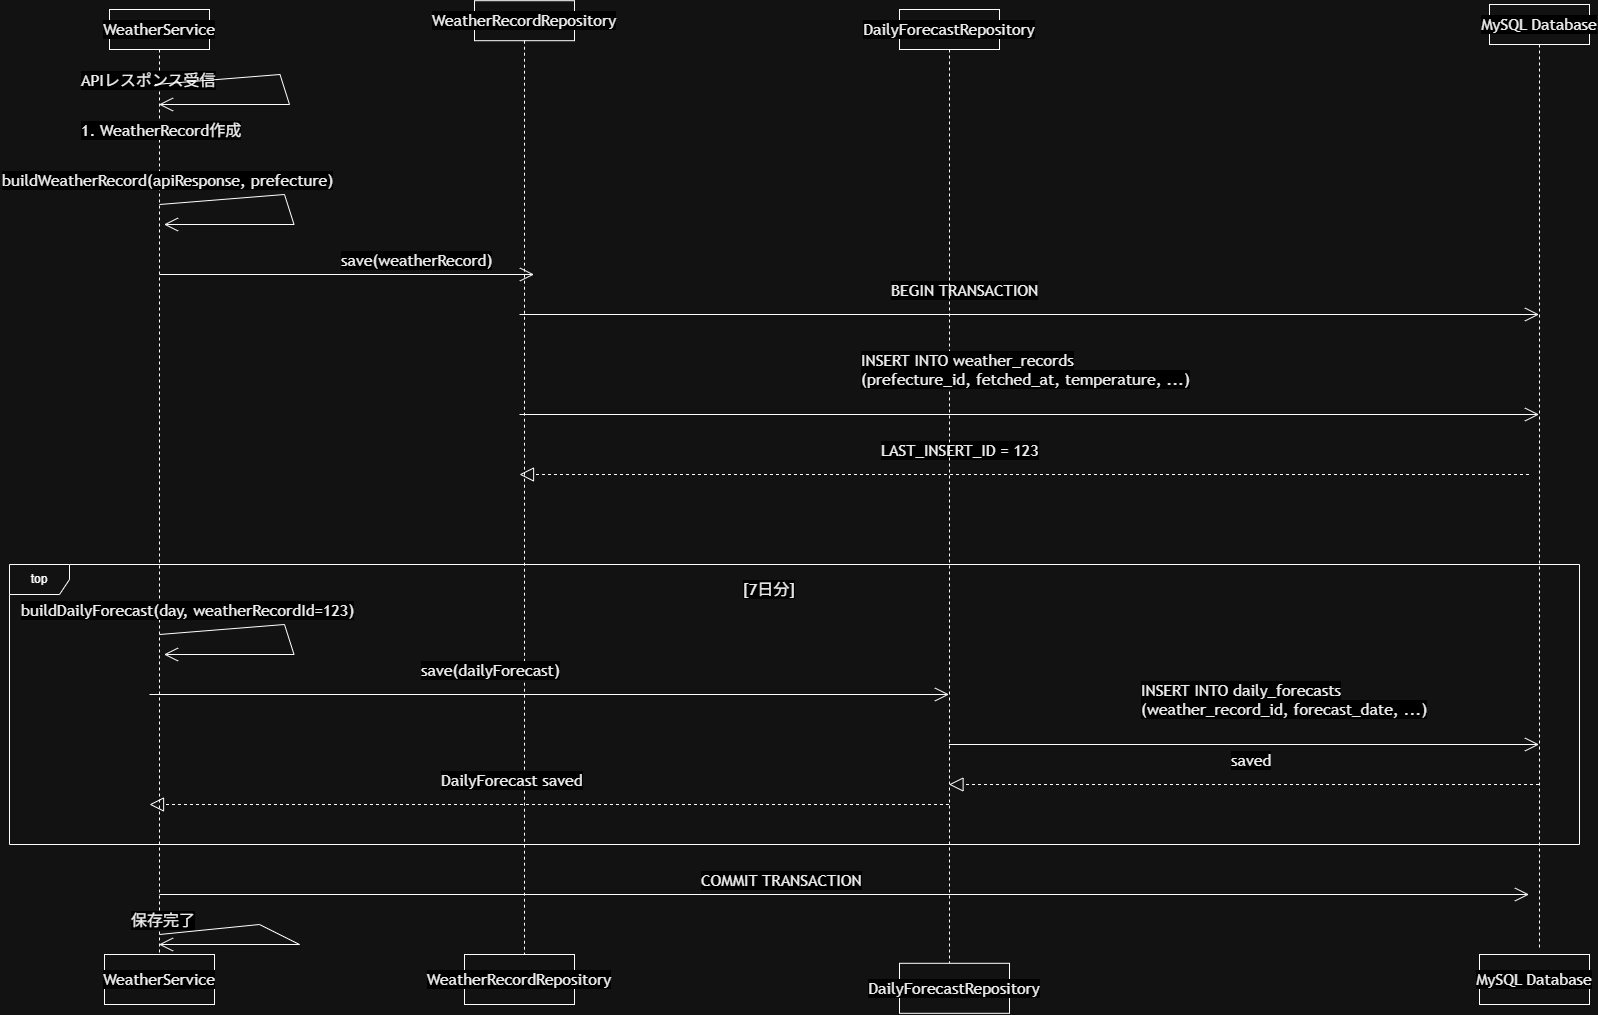

The diagram above was exported from draw.io. Its source (the exported page's mxGraphModel, read from the mxfile embedded in the PNG):
<mxGraphModel dx="2864" dy="2022" grid="1" gridSize="10" guides="1" tooltips="1" connect="1" arrows="1" fold="1" page="1" pageScale="1" pageWidth="827" pageHeight="1169" math="0" shadow="0">
  <root>
    <mxCell id="0" />
    <mxCell id="1" parent="0" />
    <mxCell id="KSUYwYYdI_7MSXk2FqC6-37" parent="1" style="shape=umlLifeline;perimeter=lifelinePerimeter;whiteSpace=wrap;html=1;container=1;dropTarget=0;collapsible=0;recursiveResize=0;outlineConnect=0;portConstraint=eastwest;newEdgeStyle={&quot;edgeStyle&quot;:&quot;sequenceEdgeStyle&quot;,&quot;libavoidRouting&quot;:0,&quot;curved&quot;:0,&quot;rounded&quot;:0};" value="&lt;span style=&quot;color: rgb(0, 0, 0); font-family: &amp;quot;trebuchet ms&amp;quot;, verdana, arial, sans-serif; font-size: 16px; text-align: start; white-space: nowrap; background-color: light-dark(rgb(13, 17, 23), rgb(0, 0, 0));&quot;&gt;WeatherService&lt;/span&gt;" vertex="1">
      <mxGeometry height="945" width="100" x="990" y="35" as="geometry" />
    </mxCell>
    <mxCell id="KSUYwYYdI_7MSXk2FqC6-38" parent="1" style="html=1;whiteSpace=wrap;" value="&lt;span style=&quot;color: rgb(0, 0, 0); font-family: &amp;quot;trebuchet ms&amp;quot;, verdana, arial, sans-serif; font-size: 16px; text-align: start; white-space: nowrap; background-color: light-dark(rgb(13, 17, 23), rgb(0, 0, 0));&quot;&gt;WeatherService&lt;/span&gt;" vertex="1">
      <mxGeometry height="50" width="110" x="985" y="980" as="geometry" />
    </mxCell>
    <mxCell id="KSUYwYYdI_7MSXk2FqC6-45" edge="1" parent="1" style="endArrow=open;endFill=1;endSize=12;html=1;rounded=0;defaultLabelBackgroundColor=page;" value="">
      <mxGeometry relative="1" width="160" as="geometry">
        <mxPoint x="1040" y="300" as="sourcePoint" />
        <mxPoint x="1414.5" y="300" as="targetPoint" />
      </mxGeometry>
    </mxCell>
    <mxCell id="KSUYwYYdI_7MSXk2FqC6-46" parent="1" style="text;whiteSpace=wrap;html=1;" value="&lt;span style=&quot;color: rgb(0, 0, 0); font-family: &amp;quot;trebuchet ms&amp;quot;, verdana, arial, sans-serif; font-size: 16px; font-style: normal; font-variant-ligatures: normal; font-variant-caps: normal; font-weight: 400; letter-spacing: normal; orphans: 2; text-align: start; text-indent: 0px; text-transform: none; widows: 2; word-spacing: 0px; -webkit-text-stroke-width: 0px; white-space: nowrap; text-decoration-thickness: initial; text-decoration-style: initial; text-decoration-color: initial; float: none; background-color: light-dark(rgb(13, 17, 23), rgb(0, 0, 0)); display: inline !important;&quot;&gt;save(weatherRecord)&lt;/span&gt;" vertex="1">
      <mxGeometry height="40" width="180" x="1220" y="270" as="geometry" />
    </mxCell>
    <mxCell id="KSUYwYYdI_7MSXk2FqC6-58" parent="1" style="shape=umlLifeline;perimeter=lifelinePerimeter;whiteSpace=wrap;html=1;container=1;dropTarget=0;collapsible=0;recursiveResize=0;outlineConnect=0;portConstraint=eastwest;newEdgeStyle={&quot;edgeStyle&quot;:&quot;sequenceEdgeStyle&quot;,&quot;libavoidRouting&quot;:0,&quot;curved&quot;:0,&quot;rounded&quot;:0};" value="&lt;span style=&quot;color: rgb(0, 0, 0); font-family: &amp;quot;trebuchet ms&amp;quot;, verdana, arial, sans-serif; font-size: 16px; text-align: start; white-space: nowrap; background-color: light-dark(rgb(13, 17, 23), rgb(0, 0, 0));&quot;&gt;WeatherRecordRepository&lt;/span&gt;" vertex="1">
      <mxGeometry height="953.8" width="100" x="1355" y="26.2" as="geometry" />
    </mxCell>
    <mxCell id="KSUYwYYdI_7MSXk2FqC6-59" parent="1" style="html=1;whiteSpace=wrap;" value="&lt;span style=&quot;color: rgb(0, 0, 0); font-family: &amp;quot;trebuchet ms&amp;quot;, verdana, arial, sans-serif; font-size: 16px; text-align: start; white-space: nowrap; background-color: light-dark(rgb(13, 17, 23), rgb(0, 0, 0));&quot;&gt;WeatherRecordRepository&lt;/span&gt;" vertex="1">
      <mxGeometry height="50" width="110" x="1345" y="980" as="geometry" />
    </mxCell>
    <mxCell id="KSUYwYYdI_7MSXk2FqC6-60" parent="1" style="text;whiteSpace=wrap;html=1;" value="&lt;span style=&quot;color: rgb(0, 0, 0); font-family: &amp;quot;trebuchet ms&amp;quot;, verdana, arial, sans-serif; font-size: 16px; white-space: nowrap; background-color: light-dark(rgb(13, 17, 23), rgb(0, 0, 0));&quot;&gt;BEGIN TRANSACTION&lt;/span&gt;" vertex="1">
      <mxGeometry height="40" width="170" x="1770" y="300" as="geometry" />
    </mxCell>
    <mxCell id="KSUYwYYdI_7MSXk2FqC6-61" edge="1" parent="1" style="endArrow=open;endFill=1;endSize=12;html=1;rounded=0;defaultLabelBackgroundColor=page;" value="">
      <mxGeometry relative="1" width="160" as="geometry">
        <mxPoint x="1400" y="340" as="sourcePoint" />
        <mxPoint x="2419.5" y="340" as="targetPoint" />
      </mxGeometry>
    </mxCell>
    <mxCell id="KSUYwYYdI_7MSXk2FqC6-62" parent="1" style="text;whiteSpace=wrap;html=1;" value="&lt;span style=&quot;color: rgb(0, 0, 0); font-family: &amp;quot;trebuchet ms&amp;quot;, verdana, arial, sans-serif; font-size: 16px; white-space: nowrap; background-color: light-dark(rgb(13, 17, 23), rgb(0, 0, 0));&quot;&gt;LAST_INSERT_ID = 123&lt;/span&gt;" vertex="1">
      <mxGeometry height="40" width="180" x="1760" y="460" as="geometry" />
    </mxCell>
    <mxCell id="KSUYwYYdI_7MSXk2FqC6-63" edge="1" parent="1" style="endArrow=block;dashed=1;endFill=0;endSize=12;html=1;rounded=0;defaultLabelBackgroundColor=page;" value="">
      <mxGeometry relative="1" width="160" x="0.7117" as="geometry">
        <Array as="points">
          <mxPoint x="1620" y="500" />
        </Array>
        <mxPoint x="2409.5" y="499.9999999999999" as="sourcePoint" />
        <mxPoint x="1400" y="500" as="targetPoint" />
      </mxGeometry>
    </mxCell>
    <mxCell id="KSUYwYYdI_7MSXk2FqC6-64" parent="1" style="shape=umlLifeline;perimeter=lifelinePerimeter;whiteSpace=wrap;html=1;container=1;dropTarget=0;collapsible=0;recursiveResize=0;outlineConnect=0;portConstraint=eastwest;newEdgeStyle={&quot;edgeStyle&quot;:&quot;sequenceEdgeStyle&quot;,&quot;libavoidRouting&quot;:0,&quot;curved&quot;:0,&quot;rounded&quot;:0};" value="&lt;span style=&quot;color: rgb(0, 0, 0); font-family: &amp;quot;trebuchet ms&amp;quot;, verdana, arial, sans-serif; font-size: 16px; text-align: start; white-space: nowrap; background-color: light-dark(rgb(13, 17, 23), rgb(0, 0, 0));&quot;&gt;DailyForecastRepository&lt;/span&gt;" vertex="1">
      <mxGeometry height="953.8" width="100" x="1780" y="35" as="geometry" />
    </mxCell>
    <mxCell id="KSUYwYYdI_7MSXk2FqC6-65" parent="1" style="html=1;whiteSpace=wrap;" value="&lt;span style=&quot;color: rgb(0, 0, 0); font-family: &amp;quot;trebuchet ms&amp;quot;, verdana, arial, sans-serif; font-size: 16px; text-align: start; white-space: nowrap; background-color: light-dark(rgb(13, 17, 23), rgb(0, 0, 0));&quot;&gt;DailyForecastRepository&lt;/span&gt;" vertex="1">
      <mxGeometry height="50" width="110" x="1780" y="988.8" as="geometry" />
    </mxCell>
    <mxCell id="KSUYwYYdI_7MSXk2FqC6-66" parent="1" style="shape=umlLifeline;perimeter=lifelinePerimeter;whiteSpace=wrap;html=1;container=1;dropTarget=0;collapsible=0;recursiveResize=0;outlineConnect=0;portConstraint=eastwest;newEdgeStyle={&quot;edgeStyle&quot;:&quot;sequenceEdgeStyle&quot;,&quot;libavoidRouting&quot;:0,&quot;curved&quot;:0,&quot;rounded&quot;:0};" value="&lt;span style=&quot;color: rgb(0, 0, 0); font-family: &amp;quot;trebuchet ms&amp;quot;, verdana, arial, sans-serif; font-size: 16px; text-align: start; white-space: nowrap; background-color: light-dark(rgb(13, 17, 23), rgb(0, 0, 0));&quot;&gt;MySQL Database&lt;/span&gt;" vertex="1">
      <mxGeometry height="945" width="100" x="2370" y="30" as="geometry" />
    </mxCell>
    <mxCell id="KSUYwYYdI_7MSXk2FqC6-67" parent="1" style="html=1;whiteSpace=wrap;" value="&lt;span style=&quot;color: rgb(0, 0, 0); font-family: &amp;quot;trebuchet ms&amp;quot;, verdana, arial, sans-serif; font-size: 16px; text-align: start; white-space: nowrap; background-color: light-dark(rgb(13, 17, 23), rgb(0, 0, 0));&quot;&gt;MySQL Database&lt;/span&gt;" vertex="1">
      <mxGeometry height="50" width="110" x="2360" y="980" as="geometry" />
    </mxCell>
    <mxCell id="KSUYwYYdI_7MSXk2FqC6-69" parent="1" style="text;whiteSpace=wrap;html=1;" value="&lt;span style=&quot;color: rgb(0, 0, 0); font-family: &amp;quot;trebuchet ms&amp;quot;, verdana, arial, sans-serif; font-size: 16px; white-space: nowrap; background-color: light-dark(rgb(13, 17, 23), rgb(0, 0, 0));&quot;&gt;INSERT INTO daily_forecasts&lt;br&gt;&lt;span style=&quot;color: rgb(0, 0, 0);&quot;&gt;(weather_record_id, forecast_date, ...)&lt;/span&gt;&lt;/span&gt;" vertex="1">
      <mxGeometry height="40" width="270" x="2020" y="700" as="geometry" />
    </mxCell>
    <mxCell id="KSUYwYYdI_7MSXk2FqC6-70" parent="1" style="text;whiteSpace=wrap;html=1;" value="&lt;span style=&quot;color: rgb(0, 0, 0); font-family: &amp;quot;trebuchet ms&amp;quot;, verdana, arial, sans-serif; font-size: 16px; font-style: normal; font-variant-ligatures: normal; font-variant-caps: normal; font-weight: 400; letter-spacing: normal; orphans: 2; text-align: start; text-indent: 0px; text-transform: none; widows: 2; word-spacing: 0px; -webkit-text-stroke-width: 0px; white-space: nowrap; text-decoration-thickness: initial; text-decoration-style: initial; text-decoration-color: initial; float: none; background-color: light-dark(rgb(13, 17, 23), rgb(0, 0, 0)); display: inline !important;&quot;&gt;saved&lt;/span&gt;" vertex="1">
      <mxGeometry height="40" width="70" x="2110" y="770" as="geometry" />
    </mxCell>
    <mxCell id="KSUYwYYdI_7MSXk2FqC6-72" edge="1" parent="1" style="endArrow=open;endFill=1;endSize=12;html=1;rounded=0;defaultLabelBackgroundColor=page;" value="">
      <mxGeometry relative="1" width="160" as="geometry">
        <mxPoint x="1829.5" y="770" as="sourcePoint" />
        <mxPoint x="2419.5" y="770" as="targetPoint" />
      </mxGeometry>
    </mxCell>
    <mxCell id="KSUYwYYdI_7MSXk2FqC6-73" edge="1" parent="1" style="endArrow=block;dashed=1;endFill=0;endSize=12;html=1;rounded=0;defaultLabelBackgroundColor=page;" value="">
      <mxGeometry relative="1" width="160" as="geometry">
        <mxPoint x="2419.5" y="810" as="sourcePoint" />
        <mxPoint x="1829.5" y="810" as="targetPoint" />
      </mxGeometry>
    </mxCell>
    <mxCell id="nbNqRVNQXSkI1BprB8XO-3" parent="1" style="text;whiteSpace=wrap;html=1;" value="&lt;span style=&quot;color: rgb(0, 0, 0); font-family: &amp;quot;trebuchet ms&amp;quot;, verdana, arial, sans-serif; font-size: 16px; font-style: normal; font-variant-ligatures: normal; font-variant-caps: normal; font-weight: 400; letter-spacing: normal; orphans: 2; text-align: start; text-indent: 0px; text-transform: none; widows: 2; word-spacing: 0px; -webkit-text-stroke-width: 0px; white-space: nowrap; text-decoration-thickness: initial; text-decoration-style: initial; text-decoration-color: initial; float: none; background-color: light-dark(rgb(13, 17, 23), rgb(0, 0, 0)); display: inline !important;&quot;&gt;保存完了&lt;/span&gt;" vertex="1">
      <mxGeometry height="40" width="100" x="1010" y="930" as="geometry" />
    </mxCell>
    <mxCell id="nbNqRVNQXSkI1BprB8XO-4" edge="1" parent="1" style="endArrow=open;endFill=1;endSize=12;html=1;rounded=0;defaultLabelBackgroundColor=page;" value="">
      <mxGeometry relative="1" width="160" x="-0.398" as="geometry">
        <Array as="points">
          <mxPoint x="1140" y="950" />
          <mxPoint x="1180" y="970" />
        </Array>
        <mxPoint x="1040" y="960" as="sourcePoint" />
        <mxPoint x="1039.5" y="970" as="targetPoint" />
      </mxGeometry>
    </mxCell>
    <mxCell id="nbNqRVNQXSkI1BprB8XO-5" parent="1" style="text;whiteSpace=wrap;html=1;" value="&lt;span style=&quot;color: rgb(0, 0, 0); font-family: &amp;quot;trebuchet ms&amp;quot;, verdana, arial, sans-serif; font-size: 16px; font-style: normal; font-variant-ligatures: normal; font-variant-caps: normal; font-weight: 400; letter-spacing: normal; orphans: 2; text-align: start; text-indent: 0px; text-transform: none; widows: 2; word-spacing: 0px; -webkit-text-stroke-width: 0px; white-space: nowrap; text-decoration-thickness: initial; text-decoration-style: initial; text-decoration-color: initial; float: none; background-color: light-dark(rgb(13, 17, 23), rgb(0, 0, 0)); display: inline !important;&quot;&gt;COMMIT TRANSACTION&lt;/span&gt;" vertex="1">
      <mxGeometry height="40" width="190" x="1580" y="890" as="geometry" />
    </mxCell>
    <mxCell id="nbNqRVNQXSkI1BprB8XO-6" edge="1" parent="1" style="endArrow=open;endFill=1;endSize=12;html=1;rounded=0;defaultLabelBackgroundColor=page;exitX=0.464;exitY=0.902;exitDx=0;exitDy=0;exitPerimeter=0;" value="">
      <mxGeometry relative="1" width="160" as="geometry">
        <mxPoint x="1040" y="919.9999999999999" as="sourcePoint" />
        <mxPoint x="2409.5" y="920" as="targetPoint" />
      </mxGeometry>
    </mxCell>
    <mxCell id="nbNqRVNQXSkI1BprB8XO-7" parent="1" style="text;whiteSpace=wrap;html=1;" value="&lt;span style=&quot;color: rgb(0, 0, 0); font-family: &amp;quot;trebuchet ms&amp;quot;, verdana, arial, sans-serif; font-size: 16px; font-style: normal; font-variant-ligatures: normal; font-variant-caps: normal; font-weight: 400; letter-spacing: normal; orphans: 2; text-align: start; text-indent: 0px; text-transform: none; widows: 2; word-spacing: 0px; -webkit-text-stroke-width: 0px; white-space: nowrap; text-decoration-thickness: initial; text-decoration-style: initial; text-decoration-color: initial; float: none; background-color: light-dark(rgb(13, 17, 23), rgb(0, 0, 0)); display: inline !important;&quot;&gt;APIレスポンス受信&lt;/span&gt;" vertex="1">
      <mxGeometry height="40" width="170" x="960" y="90" as="geometry" />
    </mxCell>
    <mxCell id="nbNqRVNQXSkI1BprB8XO-10" edge="1" parent="1" style="endArrow=open;endFill=1;endSize=12;html=1;rounded=0;defaultLabelBackgroundColor=page;exitX=0.5;exitY=1;exitDx=0;exitDy=0;" target="KSUYwYYdI_7MSXk2FqC6-37" value="">
      <mxGeometry relative="1" width="160" x="-0.4015" as="geometry">
        <Array as="points">
          <mxPoint x="1160.5" y="100" />
          <mxPoint x="1170" y="130" />
        </Array>
        <mxPoint x="1035.5" y="110" as="sourcePoint" />
        <mxPoint x="1030" y="150" as="targetPoint" />
      </mxGeometry>
    </mxCell>
    <mxCell id="nbNqRVNQXSkI1BprB8XO-11" parent="1" style="text;whiteSpace=wrap;html=1;" value="&lt;span style=&quot;color: rgb(0, 0, 0); font-family: &amp;quot;trebuchet ms&amp;quot;, verdana, arial, sans-serif; font-size: 16px; font-style: normal; font-variant-ligatures: normal; font-variant-caps: normal; font-weight: 400; letter-spacing: normal; orphans: 2; text-align: start; text-indent: 0px; text-transform: none; widows: 2; word-spacing: 0px; -webkit-text-stroke-width: 0px; white-space: nowrap; text-decoration-thickness: initial; text-decoration-style: initial; text-decoration-color: initial; float: none; background-color: light-dark(rgb(13, 17, 23), rgb(0, 0, 0)); display: inline !important;&quot;&gt;1. WeatherRecord作成&lt;/span&gt;" vertex="1">
      <mxGeometry height="40" width="190" x="960" y="140" as="geometry" />
    </mxCell>
    <mxCell id="nbNqRVNQXSkI1BprB8XO-12" parent="1" style="text;whiteSpace=wrap;html=1;" value="&lt;span style=&quot;color: rgb(0, 0, 0); font-family: &amp;quot;trebuchet ms&amp;quot;, verdana, arial, sans-serif; font-size: 16px; font-style: normal; font-variant-ligatures: normal; font-variant-caps: normal; font-weight: 400; letter-spacing: normal; orphans: 2; text-align: start; text-indent: 0px; text-transform: none; widows: 2; word-spacing: 0px; -webkit-text-stroke-width: 0px; white-space: nowrap; text-decoration-thickness: initial; text-decoration-style: initial; text-decoration-color: initial; float: none; background-color: light-dark(rgb(13, 17, 23), rgb(0, 0, 0)); display: inline !important;&quot;&gt;buildWeatherRecord(apiResponse, prefecture)&lt;/span&gt;" vertex="1">
      <mxGeometry height="40" width="360" x="881" y="190" as="geometry" />
    </mxCell>
    <mxCell id="nbNqRVNQXSkI1BprB8XO-13" edge="1" parent="1" style="endArrow=open;endFill=1;endSize=12;html=1;rounded=0;defaultLabelBackgroundColor=page;exitX=0.5;exitY=1;exitDx=0;exitDy=0;" value="">
      <mxGeometry relative="1" width="160" x="-0.4015" as="geometry">
        <Array as="points">
          <mxPoint x="1165" y="220" />
          <mxPoint x="1174.5" y="250" />
        </Array>
        <mxPoint x="1040" y="230" as="sourcePoint" />
        <mxPoint x="1044.5" y="250" as="targetPoint" />
      </mxGeometry>
    </mxCell>
    <mxCell id="nbNqRVNQXSkI1BprB8XO-17" edge="1" parent="1" style="endArrow=open;endFill=1;endSize=12;html=1;rounded=0;defaultLabelBackgroundColor=page;" value="">
      <mxGeometry relative="1" width="160" as="geometry">
        <mxPoint x="1400" y="440" as="sourcePoint" />
        <mxPoint x="2419.5" y="440" as="targetPoint" />
      </mxGeometry>
    </mxCell>
    <mxCell id="nbNqRVNQXSkI1BprB8XO-18" parent="1" style="text;whiteSpace=wrap;html=1;" value="&lt;span style=&quot;color: rgb(0, 0, 0); font-family: &amp;quot;trebuchet ms&amp;quot;, verdana, arial, sans-serif; font-size: 16px; white-space: nowrap;&quot;&gt;&lt;span style=&quot;color: rgb(0, 0, 0); background-color: light-dark(rgb(13, 17, 23), rgb(0, 0, 0));&quot;&gt;&lt;span style=&quot;color: rgb(0, 0, 0);&quot;&gt;INSERT INTO weather_records&lt;br&gt;&lt;/span&gt;&lt;span style=&quot;color: rgb(0, 0, 0);&quot;&gt;(prefecture_id, fetched_at, temperature, ...)&lt;/span&gt;&lt;/span&gt;&lt;/span&gt;" vertex="1">
      <mxGeometry height="40" width="270" x="1740" y="370" as="geometry" />
    </mxCell>
    <mxCell id="nbNqRVNQXSkI1BprB8XO-19" parent="1" style="shape=umlFrame;whiteSpace=wrap;html=1;pointerEvents=0;" value="top" vertex="1">
      <mxGeometry height="280" width="1570" x="890" y="590" as="geometry" />
    </mxCell>
    <mxCell id="nbNqRVNQXSkI1BprB8XO-20" parent="1" style="text;html=1;whiteSpace=wrap;strokeColor=none;fillColor=none;align=center;verticalAlign=middle;rounded=0;" value="&lt;span style=&quot;color: rgb(0, 0, 0); font-family: &amp;quot;trebuchet ms&amp;quot;, verdana, arial, sans-serif; font-size: 16px; text-align: start; white-space: nowrap; background-color: light-dark(rgb(13, 17, 23), rgb(0, 0, 0));&quot;&gt;[7日分]&lt;/span&gt;" vertex="1">
      <mxGeometry height="30" width="60" x="1620" y="600" as="geometry" />
    </mxCell>
    <mxCell id="nbNqRVNQXSkI1BprB8XO-22" parent="1" style="text;whiteSpace=wrap;html=1;" value="&lt;span style=&quot;color: rgb(0, 0, 0); font-family: &amp;quot;trebuchet ms&amp;quot;, verdana, arial, sans-serif; font-size: 16px; font-style: normal; font-variant-ligatures: normal; font-variant-caps: normal; font-weight: 400; letter-spacing: normal; orphans: 2; text-align: start; text-indent: 0px; text-transform: none; widows: 2; word-spacing: 0px; -webkit-text-stroke-width: 0px; white-space: nowrap; text-decoration-thickness: initial; text-decoration-style: initial; text-decoration-color: initial; float: none; background-color: light-dark(rgb(13, 17, 23), rgb(0, 0, 0)); display: inline !important;&quot;&gt;buildDailyForecast(day, weatherRecordId=123)&lt;/span&gt;" vertex="1">
      <mxGeometry height="40" width="370" x="900" y="620" as="geometry" />
    </mxCell>
    <mxCell id="nbNqRVNQXSkI1BprB8XO-23" edge="1" parent="1" style="endArrow=open;endFill=1;endSize=12;html=1;rounded=0;defaultLabelBackgroundColor=page;exitX=0.5;exitY=1;exitDx=0;exitDy=0;" value="">
      <mxGeometry relative="1" width="160" x="-0.4015" as="geometry">
        <Array as="points">
          <mxPoint x="1165" y="650" />
          <mxPoint x="1174.5" y="680" />
        </Array>
        <mxPoint x="1040" y="660" as="sourcePoint" />
        <mxPoint x="1044.5" y="680" as="targetPoint" />
      </mxGeometry>
    </mxCell>
    <mxCell id="nbNqRVNQXSkI1BprB8XO-24" parent="1" style="text;whiteSpace=wrap;html=1;" value="&lt;span style=&quot;color: rgb(0, 0, 0); font-family: &amp;quot;trebuchet ms&amp;quot;, verdana, arial, sans-serif; font-size: 16px; font-style: normal; font-variant-ligatures: normal; font-variant-caps: normal; font-weight: 400; letter-spacing: normal; orphans: 2; text-align: start; text-indent: 0px; text-transform: none; widows: 2; word-spacing: 0px; -webkit-text-stroke-width: 0px; white-space: nowrap; text-decoration-thickness: initial; text-decoration-style: initial; text-decoration-color: initial; float: none; background-color: light-dark(rgb(13, 17, 23), rgb(0, 0, 0)); display: inline !important;&quot;&gt;save(dailyForecast)&lt;/span&gt;" vertex="1">
      <mxGeometry height="40" width="170" x="1300" y="680" as="geometry" />
    </mxCell>
    <mxCell id="nbNqRVNQXSkI1BprB8XO-25" edge="1" parent="1" style="endArrow=open;endFill=1;endSize=12;html=1;rounded=0;defaultLabelBackgroundColor=page;" target="KSUYwYYdI_7MSXk2FqC6-64" value="">
      <mxGeometry relative="1" width="160" as="geometry">
        <mxPoint x="1030" y="720" as="sourcePoint" />
        <mxPoint x="2049.5" y="720" as="targetPoint" />
      </mxGeometry>
    </mxCell>
    <mxCell id="nbNqRVNQXSkI1BprB8XO-26" edge="1" parent="1" source="KSUYwYYdI_7MSXk2FqC6-64" style="endArrow=block;dashed=1;endFill=0;endSize=12;html=1;rounded=0;defaultLabelBackgroundColor=page;" value="">
      <mxGeometry relative="1" width="160" as="geometry">
        <mxPoint x="1620" y="830" as="sourcePoint" />
        <mxPoint x="1030" y="830" as="targetPoint" />
      </mxGeometry>
    </mxCell>
    <mxCell id="nbNqRVNQXSkI1BprB8XO-27" parent="1" style="text;whiteSpace=wrap;html=1;" value="&lt;span style=&quot;color: rgb(0, 0, 0); font-family: &amp;quot;trebuchet ms&amp;quot;, verdana, arial, sans-serif; font-size: 16px; font-style: normal; font-variant-ligatures: normal; font-variant-caps: normal; font-weight: 400; letter-spacing: normal; orphans: 2; text-align: start; text-indent: 0px; text-transform: none; widows: 2; word-spacing: 0px; -webkit-text-stroke-width: 0px; white-space: nowrap; text-decoration-thickness: initial; text-decoration-style: initial; text-decoration-color: initial; float: none; background-color: light-dark(rgb(13, 17, 23), rgb(0, 0, 0)); display: inline !important;&quot;&gt;DailyForecast saved&lt;/span&gt;" vertex="1">
      <mxGeometry height="40" width="180" x="1320" y="790" as="geometry" />
    </mxCell>
  </root>
</mxGraphModel>